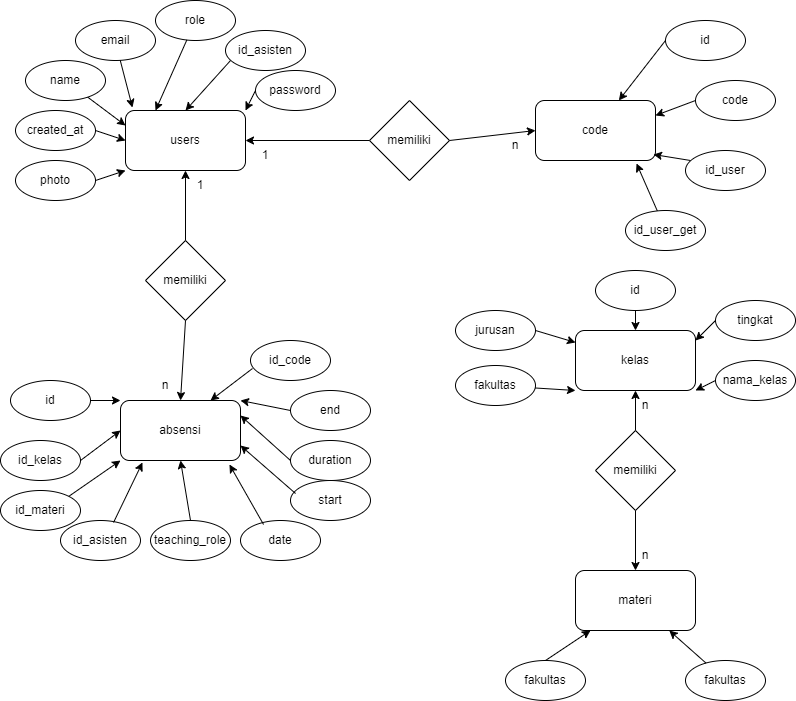

The diagram above was exported from draw.io. Its source (the exported page's mxGraphModel, read from the mxfile embedded in the PNG):
<mxGraphModel dx="1434" dy="780" grid="1" gridSize="10" guides="1" tooltips="1" connect="1" arrows="1" fold="1" page="1" pageScale="1" pageWidth="827" pageHeight="1169" math="0" shadow="0">
  <root>
    <mxCell id="0" />
    <mxCell id="1" parent="0" />
    <mxCell id="t_jaDolS6eUbxPFfNyaT-1" value="users" style="rounded=1;whiteSpace=wrap;html=1;" vertex="1" parent="1">
      <mxGeometry x="130" y="130" width="120" height="60" as="geometry" />
    </mxCell>
    <mxCell id="t_jaDolS6eUbxPFfNyaT-2" value="name" style="ellipse;whiteSpace=wrap;html=1;" vertex="1" parent="1">
      <mxGeometry x="30" y="80" width="80" height="40" as="geometry" />
    </mxCell>
    <mxCell id="t_jaDolS6eUbxPFfNyaT-3" value="email" style="ellipse;whiteSpace=wrap;html=1;" vertex="1" parent="1">
      <mxGeometry x="80" y="40" width="80" height="40" as="geometry" />
    </mxCell>
    <mxCell id="t_jaDolS6eUbxPFfNyaT-4" value="created_at" style="ellipse;whiteSpace=wrap;html=1;" vertex="1" parent="1">
      <mxGeometry x="20" y="130" width="80" height="40" as="geometry" />
    </mxCell>
    <mxCell id="t_jaDolS6eUbxPFfNyaT-5" value="role" style="ellipse;whiteSpace=wrap;html=1;" vertex="1" parent="1">
      <mxGeometry x="160" y="20" width="80" height="40" as="geometry" />
    </mxCell>
    <mxCell id="t_jaDolS6eUbxPFfNyaT-6" value="photo" style="ellipse;whiteSpace=wrap;html=1;" vertex="1" parent="1">
      <mxGeometry x="20" y="180" width="80" height="40" as="geometry" />
    </mxCell>
    <mxCell id="t_jaDolS6eUbxPFfNyaT-7" value="password" style="ellipse;whiteSpace=wrap;html=1;" vertex="1" parent="1">
      <mxGeometry x="260" y="90" width="80" height="40" as="geometry" />
    </mxCell>
    <mxCell id="t_jaDolS6eUbxPFfNyaT-8" value="id_asisten" style="ellipse;whiteSpace=wrap;html=1;" vertex="1" parent="1">
      <mxGeometry x="230" y="50" width="80" height="40" as="geometry" />
    </mxCell>
    <mxCell id="t_jaDolS6eUbxPFfNyaT-10" value="" style="endArrow=classic;html=1;rounded=0;exitX=1;exitY=0.5;exitDx=0;exitDy=0;entryX=0;entryY=1;entryDx=0;entryDy=0;" edge="1" parent="1" source="t_jaDolS6eUbxPFfNyaT-6" target="t_jaDolS6eUbxPFfNyaT-1">
      <mxGeometry width="50" height="50" relative="1" as="geometry">
        <mxPoint x="390" y="330" as="sourcePoint" />
        <mxPoint x="440" y="280" as="targetPoint" />
      </mxGeometry>
    </mxCell>
    <mxCell id="t_jaDolS6eUbxPFfNyaT-11" value="" style="endArrow=classic;html=1;rounded=0;exitX=1;exitY=0.5;exitDx=0;exitDy=0;entryX=0;entryY=0.5;entryDx=0;entryDy=0;" edge="1" parent="1" source="t_jaDolS6eUbxPFfNyaT-4" target="t_jaDolS6eUbxPFfNyaT-1">
      <mxGeometry width="50" height="50" relative="1" as="geometry">
        <mxPoint x="110" y="210" as="sourcePoint" />
        <mxPoint x="140" y="200" as="targetPoint" />
      </mxGeometry>
    </mxCell>
    <mxCell id="t_jaDolS6eUbxPFfNyaT-14" value="" style="endArrow=classic;html=1;rounded=0;entryX=0;entryY=0.25;entryDx=0;entryDy=0;" edge="1" parent="1" source="t_jaDolS6eUbxPFfNyaT-2" target="t_jaDolS6eUbxPFfNyaT-1">
      <mxGeometry width="50" height="50" relative="1" as="geometry">
        <mxPoint x="110" y="210" as="sourcePoint" />
        <mxPoint x="140" y="200" as="targetPoint" />
      </mxGeometry>
    </mxCell>
    <mxCell id="t_jaDolS6eUbxPFfNyaT-15" value="" style="endArrow=classic;html=1;rounded=0;entryX=0.058;entryY=-0.05;entryDx=0;entryDy=0;entryPerimeter=0;" edge="1" parent="1" source="t_jaDolS6eUbxPFfNyaT-3" target="t_jaDolS6eUbxPFfNyaT-1">
      <mxGeometry width="50" height="50" relative="1" as="geometry">
        <mxPoint x="102" y="127" as="sourcePoint" />
        <mxPoint x="140" y="155" as="targetPoint" />
      </mxGeometry>
    </mxCell>
    <mxCell id="t_jaDolS6eUbxPFfNyaT-16" value="" style="endArrow=classic;html=1;rounded=0;entryX=0.25;entryY=0;entryDx=0;entryDy=0;" edge="1" parent="1" source="t_jaDolS6eUbxPFfNyaT-5" target="t_jaDolS6eUbxPFfNyaT-1">
      <mxGeometry width="50" height="50" relative="1" as="geometry">
        <mxPoint x="135" y="90" as="sourcePoint" />
        <mxPoint x="150" y="140" as="targetPoint" />
      </mxGeometry>
    </mxCell>
    <mxCell id="t_jaDolS6eUbxPFfNyaT-17" value="" style="endArrow=classic;html=1;rounded=0;entryX=0.5;entryY=0;entryDx=0;entryDy=0;exitX=0.063;exitY=0.75;exitDx=0;exitDy=0;exitPerimeter=0;" edge="1" parent="1" source="t_jaDolS6eUbxPFfNyaT-8" target="t_jaDolS6eUbxPFfNyaT-1">
      <mxGeometry width="50" height="50" relative="1" as="geometry">
        <mxPoint x="201" y="70" as="sourcePoint" />
        <mxPoint x="170" y="140" as="targetPoint" />
      </mxGeometry>
    </mxCell>
    <mxCell id="t_jaDolS6eUbxPFfNyaT-18" value="" style="endArrow=classic;html=1;rounded=0;entryX=1;entryY=0;entryDx=0;entryDy=0;exitX=0;exitY=0.5;exitDx=0;exitDy=0;" edge="1" parent="1" source="t_jaDolS6eUbxPFfNyaT-7" target="t_jaDolS6eUbxPFfNyaT-1">
      <mxGeometry width="50" height="50" relative="1" as="geometry">
        <mxPoint x="245" y="90" as="sourcePoint" />
        <mxPoint x="200" y="140" as="targetPoint" />
      </mxGeometry>
    </mxCell>
    <mxCell id="t_jaDolS6eUbxPFfNyaT-19" value="absensi" style="rounded=1;whiteSpace=wrap;html=1;" vertex="1" parent="1">
      <mxGeometry x="125" y="420" width="120" height="60" as="geometry" />
    </mxCell>
    <mxCell id="t_jaDolS6eUbxPFfNyaT-20" value="id" style="ellipse;whiteSpace=wrap;html=1;" vertex="1" parent="1">
      <mxGeometry x="15" y="400" width="80" height="40" as="geometry" />
    </mxCell>
    <mxCell id="t_jaDolS6eUbxPFfNyaT-21" value="id_code" style="ellipse;whiteSpace=wrap;html=1;" vertex="1" parent="1">
      <mxGeometry x="255" y="360" width="80" height="40" as="geometry" />
    </mxCell>
    <mxCell id="t_jaDolS6eUbxPFfNyaT-22" value="end" style="ellipse;whiteSpace=wrap;html=1;" vertex="1" parent="1">
      <mxGeometry x="295" y="410" width="80" height="40" as="geometry" />
    </mxCell>
    <mxCell id="t_jaDolS6eUbxPFfNyaT-23" value="duration" style="ellipse;whiteSpace=wrap;html=1;" vertex="1" parent="1">
      <mxGeometry x="295" y="460" width="80" height="40" as="geometry" />
    </mxCell>
    <mxCell id="t_jaDolS6eUbxPFfNyaT-24" value="id_kelas" style="ellipse;whiteSpace=wrap;html=1;" vertex="1" parent="1">
      <mxGeometry x="5" y="460" width="80" height="40" as="geometry" />
    </mxCell>
    <mxCell id="t_jaDolS6eUbxPFfNyaT-25" value="id_materi" style="ellipse;whiteSpace=wrap;html=1;" vertex="1" parent="1">
      <mxGeometry x="5" y="510" width="80" height="40" as="geometry" />
    </mxCell>
    <mxCell id="t_jaDolS6eUbxPFfNyaT-26" value="id_asisten" style="ellipse;whiteSpace=wrap;html=1;" vertex="1" parent="1">
      <mxGeometry x="65" y="540" width="80" height="40" as="geometry" />
    </mxCell>
    <mxCell id="t_jaDolS6eUbxPFfNyaT-27" value="teaching_role" style="ellipse;whiteSpace=wrap;html=1;" vertex="1" parent="1">
      <mxGeometry x="155" y="540" width="80" height="40" as="geometry" />
    </mxCell>
    <mxCell id="t_jaDolS6eUbxPFfNyaT-28" value="date" style="ellipse;whiteSpace=wrap;html=1;" vertex="1" parent="1">
      <mxGeometry x="245" y="540" width="80" height="40" as="geometry" />
    </mxCell>
    <mxCell id="t_jaDolS6eUbxPFfNyaT-29" value="start" style="ellipse;whiteSpace=wrap;html=1;" vertex="1" parent="1">
      <mxGeometry x="295" y="500" width="80" height="40" as="geometry" />
    </mxCell>
    <mxCell id="t_jaDolS6eUbxPFfNyaT-30" value="" style="endArrow=classic;html=1;rounded=0;exitX=1;exitY=0.5;exitDx=0;exitDy=0;entryX=0;entryY=0;entryDx=0;entryDy=0;" edge="1" parent="1" source="t_jaDolS6eUbxPFfNyaT-20" target="t_jaDolS6eUbxPFfNyaT-19">
      <mxGeometry width="50" height="50" relative="1" as="geometry">
        <mxPoint x="105" y="310" as="sourcePoint" />
        <mxPoint x="135" y="300" as="targetPoint" />
      </mxGeometry>
    </mxCell>
    <mxCell id="t_jaDolS6eUbxPFfNyaT-31" value="" style="endArrow=classic;html=1;rounded=0;exitX=1;exitY=0.5;exitDx=0;exitDy=0;entryX=0;entryY=0.5;entryDx=0;entryDy=0;" edge="1" parent="1" source="t_jaDolS6eUbxPFfNyaT-24" target="t_jaDolS6eUbxPFfNyaT-19">
      <mxGeometry width="50" height="50" relative="1" as="geometry">
        <mxPoint x="105" y="430" as="sourcePoint" />
        <mxPoint x="135" y="430" as="targetPoint" />
      </mxGeometry>
    </mxCell>
    <mxCell id="t_jaDolS6eUbxPFfNyaT-32" value="" style="endArrow=classic;html=1;rounded=0;exitX=1;exitY=0;exitDx=0;exitDy=0;entryX=0;entryY=1;entryDx=0;entryDy=0;" edge="1" parent="1" source="t_jaDolS6eUbxPFfNyaT-25" target="t_jaDolS6eUbxPFfNyaT-19">
      <mxGeometry width="50" height="50" relative="1" as="geometry">
        <mxPoint x="95" y="490" as="sourcePoint" />
        <mxPoint x="135" y="460" as="targetPoint" />
      </mxGeometry>
    </mxCell>
    <mxCell id="t_jaDolS6eUbxPFfNyaT-33" value="" style="endArrow=classic;html=1;rounded=0;exitX=0.663;exitY=0.05;exitDx=0;exitDy=0;entryX=0.183;entryY=1.033;entryDx=0;entryDy=0;exitPerimeter=0;entryPerimeter=0;" edge="1" parent="1" source="t_jaDolS6eUbxPFfNyaT-26" target="t_jaDolS6eUbxPFfNyaT-19">
      <mxGeometry width="50" height="50" relative="1" as="geometry">
        <mxPoint x="83" y="526" as="sourcePoint" />
        <mxPoint x="135" y="490" as="targetPoint" />
      </mxGeometry>
    </mxCell>
    <mxCell id="t_jaDolS6eUbxPFfNyaT-34" value="" style="endArrow=classic;html=1;rounded=0;exitX=0.5;exitY=0;exitDx=0;exitDy=0;entryX=0.5;entryY=1;entryDx=0;entryDy=0;" edge="1" parent="1" source="t_jaDolS6eUbxPFfNyaT-27" target="t_jaDolS6eUbxPFfNyaT-19">
      <mxGeometry width="50" height="50" relative="1" as="geometry">
        <mxPoint x="128" y="552" as="sourcePoint" />
        <mxPoint x="157" y="492" as="targetPoint" />
      </mxGeometry>
    </mxCell>
    <mxCell id="t_jaDolS6eUbxPFfNyaT-35" value="" style="endArrow=classic;html=1;rounded=0;exitX=0.288;exitY=0.1;exitDx=0;exitDy=0;entryX=0.908;entryY=1.067;entryDx=0;entryDy=0;entryPerimeter=0;exitPerimeter=0;" edge="1" parent="1" source="t_jaDolS6eUbxPFfNyaT-28" target="t_jaDolS6eUbxPFfNyaT-19">
      <mxGeometry width="50" height="50" relative="1" as="geometry">
        <mxPoint x="205" y="550" as="sourcePoint" />
        <mxPoint x="195" y="490" as="targetPoint" />
      </mxGeometry>
    </mxCell>
    <mxCell id="t_jaDolS6eUbxPFfNyaT-36" value="" style="endArrow=classic;html=1;rounded=0;exitX=0.063;exitY=0.325;exitDx=0;exitDy=0;entryX=1;entryY=0.75;entryDx=0;entryDy=0;exitPerimeter=0;" edge="1" parent="1" source="t_jaDolS6eUbxPFfNyaT-29" target="t_jaDolS6eUbxPFfNyaT-19">
      <mxGeometry width="50" height="50" relative="1" as="geometry">
        <mxPoint x="278" y="554" as="sourcePoint" />
        <mxPoint x="244" y="494" as="targetPoint" />
      </mxGeometry>
    </mxCell>
    <mxCell id="t_jaDolS6eUbxPFfNyaT-37" value="" style="endArrow=classic;html=1;rounded=0;exitX=0;exitY=0.5;exitDx=0;exitDy=0;entryX=1;entryY=0.25;entryDx=0;entryDy=0;" edge="1" parent="1" source="t_jaDolS6eUbxPFfNyaT-23" target="t_jaDolS6eUbxPFfNyaT-19">
      <mxGeometry width="50" height="50" relative="1" as="geometry">
        <mxPoint x="310" y="523" as="sourcePoint" />
        <mxPoint x="255" y="475" as="targetPoint" />
      </mxGeometry>
    </mxCell>
    <mxCell id="t_jaDolS6eUbxPFfNyaT-38" value="" style="endArrow=classic;html=1;rounded=0;exitX=0;exitY=0.5;exitDx=0;exitDy=0;entryX=1;entryY=0;entryDx=0;entryDy=0;" edge="1" parent="1" source="t_jaDolS6eUbxPFfNyaT-22" target="t_jaDolS6eUbxPFfNyaT-19">
      <mxGeometry width="50" height="50" relative="1" as="geometry">
        <mxPoint x="305" y="490" as="sourcePoint" />
        <mxPoint x="255" y="445" as="targetPoint" />
      </mxGeometry>
    </mxCell>
    <mxCell id="t_jaDolS6eUbxPFfNyaT-39" value="" style="endArrow=classic;html=1;rounded=0;exitX=0.025;exitY=0.7;exitDx=0;exitDy=0;entryX=0.75;entryY=0;entryDx=0;entryDy=0;exitPerimeter=0;" edge="1" parent="1" source="t_jaDolS6eUbxPFfNyaT-21" target="t_jaDolS6eUbxPFfNyaT-19">
      <mxGeometry width="50" height="50" relative="1" as="geometry">
        <mxPoint x="305" y="440" as="sourcePoint" />
        <mxPoint x="255" y="430" as="targetPoint" />
      </mxGeometry>
    </mxCell>
    <mxCell id="t_jaDolS6eUbxPFfNyaT-42" value="memiliki" style="rhombus;whiteSpace=wrap;html=1;" vertex="1" parent="1">
      <mxGeometry x="150" y="260" width="80" height="80" as="geometry" />
    </mxCell>
    <mxCell id="t_jaDolS6eUbxPFfNyaT-43" value="" style="endArrow=classic;html=1;rounded=0;exitX=0.5;exitY=0;exitDx=0;exitDy=0;entryX=0.5;entryY=1;entryDx=0;entryDy=0;" edge="1" parent="1" source="t_jaDolS6eUbxPFfNyaT-42" target="t_jaDolS6eUbxPFfNyaT-1">
      <mxGeometry width="50" height="50" relative="1" as="geometry">
        <mxPoint x="390" y="330" as="sourcePoint" />
        <mxPoint x="440" y="280" as="targetPoint" />
      </mxGeometry>
    </mxCell>
    <mxCell id="t_jaDolS6eUbxPFfNyaT-44" value="" style="endArrow=classic;html=1;rounded=0;exitX=0.5;exitY=1;exitDx=0;exitDy=0;entryX=0.5;entryY=0;entryDx=0;entryDy=0;" edge="1" parent="1" source="t_jaDolS6eUbxPFfNyaT-42" target="t_jaDolS6eUbxPFfNyaT-19">
      <mxGeometry width="50" height="50" relative="1" as="geometry">
        <mxPoint x="200" y="250" as="sourcePoint" />
        <mxPoint x="200" y="200" as="targetPoint" />
      </mxGeometry>
    </mxCell>
    <mxCell id="t_jaDolS6eUbxPFfNyaT-45" value="1" style="text;html=1;align=center;verticalAlign=middle;whiteSpace=wrap;rounded=0;" vertex="1" parent="1">
      <mxGeometry x="175" y="190" width="60" height="30" as="geometry" />
    </mxCell>
    <mxCell id="t_jaDolS6eUbxPFfNyaT-46" value="n" style="text;html=1;align=center;verticalAlign=middle;whiteSpace=wrap;rounded=0;" vertex="1" parent="1">
      <mxGeometry x="140" y="390" width="60" height="30" as="geometry" />
    </mxCell>
    <mxCell id="t_jaDolS6eUbxPFfNyaT-48" value="code" style="rounded=1;whiteSpace=wrap;html=1;" vertex="1" parent="1">
      <mxGeometry x="540" y="120" width="120" height="60" as="geometry" />
    </mxCell>
    <mxCell id="t_jaDolS6eUbxPFfNyaT-49" value="id" style="ellipse;whiteSpace=wrap;html=1;" vertex="1" parent="1">
      <mxGeometry x="670" y="40" width="80" height="40" as="geometry" />
    </mxCell>
    <mxCell id="t_jaDolS6eUbxPFfNyaT-50" value="code" style="ellipse;whiteSpace=wrap;html=1;" vertex="1" parent="1">
      <mxGeometry x="700" y="100" width="80" height="40" as="geometry" />
    </mxCell>
    <mxCell id="t_jaDolS6eUbxPFfNyaT-51" value="id_user" style="ellipse;whiteSpace=wrap;html=1;" vertex="1" parent="1">
      <mxGeometry x="690" y="170" width="80" height="40" as="geometry" />
    </mxCell>
    <mxCell id="t_jaDolS6eUbxPFfNyaT-52" value="id_user_get" style="ellipse;whiteSpace=wrap;html=1;" vertex="1" parent="1">
      <mxGeometry x="630" y="230" width="80" height="40" as="geometry" />
    </mxCell>
    <mxCell id="t_jaDolS6eUbxPFfNyaT-53" value="" style="endArrow=classic;html=1;rounded=0;exitX=0;exitY=0.5;exitDx=0;exitDy=0;" edge="1" parent="1" source="t_jaDolS6eUbxPFfNyaT-49" target="t_jaDolS6eUbxPFfNyaT-48">
      <mxGeometry width="50" height="50" relative="1" as="geometry">
        <mxPoint x="245" y="90" as="sourcePoint" />
        <mxPoint x="200" y="140" as="targetPoint" />
      </mxGeometry>
    </mxCell>
    <mxCell id="t_jaDolS6eUbxPFfNyaT-54" value="" style="endArrow=classic;html=1;rounded=0;exitX=0;exitY=0.5;exitDx=0;exitDy=0;entryX=1;entryY=0.25;entryDx=0;entryDy=0;" edge="1" parent="1" source="t_jaDolS6eUbxPFfNyaT-50" target="t_jaDolS6eUbxPFfNyaT-48">
      <mxGeometry width="50" height="50" relative="1" as="geometry">
        <mxPoint x="680" y="70" as="sourcePoint" />
        <mxPoint x="633" y="130" as="targetPoint" />
      </mxGeometry>
    </mxCell>
    <mxCell id="t_jaDolS6eUbxPFfNyaT-55" value="" style="endArrow=classic;html=1;rounded=0;exitX=0.063;exitY=0.25;exitDx=0;exitDy=0;entryX=0.983;entryY=0.9;entryDx=0;entryDy=0;exitPerimeter=0;entryPerimeter=0;" edge="1" parent="1" source="t_jaDolS6eUbxPFfNyaT-51" target="t_jaDolS6eUbxPFfNyaT-48">
      <mxGeometry width="50" height="50" relative="1" as="geometry">
        <mxPoint x="710" y="130" as="sourcePoint" />
        <mxPoint x="670" y="145" as="targetPoint" />
      </mxGeometry>
    </mxCell>
    <mxCell id="t_jaDolS6eUbxPFfNyaT-56" value="" style="endArrow=classic;html=1;rounded=0;entryX=0.842;entryY=1.05;entryDx=0;entryDy=0;entryPerimeter=0;" edge="1" parent="1" source="t_jaDolS6eUbxPFfNyaT-52" target="t_jaDolS6eUbxPFfNyaT-48">
      <mxGeometry width="50" height="50" relative="1" as="geometry">
        <mxPoint x="705" y="190" as="sourcePoint" />
        <mxPoint x="630" y="190" as="targetPoint" />
      </mxGeometry>
    </mxCell>
    <mxCell id="t_jaDolS6eUbxPFfNyaT-57" value="memiliki" style="rhombus;whiteSpace=wrap;html=1;" vertex="1" parent="1">
      <mxGeometry x="374" y="120" width="80" height="80" as="geometry" />
    </mxCell>
    <mxCell id="t_jaDolS6eUbxPFfNyaT-58" value="" style="endArrow=classic;html=1;rounded=0;exitX=0;exitY=0.5;exitDx=0;exitDy=0;entryX=1;entryY=0.5;entryDx=0;entryDy=0;" edge="1" parent="1" source="t_jaDolS6eUbxPFfNyaT-57" target="t_jaDolS6eUbxPFfNyaT-1">
      <mxGeometry width="50" height="50" relative="1" as="geometry">
        <mxPoint x="200" y="270" as="sourcePoint" />
        <mxPoint x="200" y="200" as="targetPoint" />
      </mxGeometry>
    </mxCell>
    <mxCell id="t_jaDolS6eUbxPFfNyaT-59" value="" style="endArrow=classic;html=1;rounded=0;entryX=0;entryY=0.5;entryDx=0;entryDy=0;exitX=1;exitY=0.5;exitDx=0;exitDy=0;" edge="1" parent="1" source="t_jaDolS6eUbxPFfNyaT-57" target="t_jaDolS6eUbxPFfNyaT-48">
      <mxGeometry width="50" height="50" relative="1" as="geometry">
        <mxPoint x="450" y="160" as="sourcePoint" />
        <mxPoint x="260" y="170" as="targetPoint" />
      </mxGeometry>
    </mxCell>
    <mxCell id="t_jaDolS6eUbxPFfNyaT-60" value="n" style="text;html=1;align=center;verticalAlign=middle;whiteSpace=wrap;rounded=0;" vertex="1" parent="1">
      <mxGeometry x="490" y="150" width="60" height="30" as="geometry" />
    </mxCell>
    <mxCell id="t_jaDolS6eUbxPFfNyaT-61" value="1" style="text;html=1;align=center;verticalAlign=middle;whiteSpace=wrap;rounded=0;" vertex="1" parent="1">
      <mxGeometry x="240" y="160" width="60" height="30" as="geometry" />
    </mxCell>
    <mxCell id="t_jaDolS6eUbxPFfNyaT-62" value="kelas" style="rounded=1;whiteSpace=wrap;html=1;" vertex="1" parent="1">
      <mxGeometry x="580" y="350" width="120" height="60" as="geometry" />
    </mxCell>
    <mxCell id="t_jaDolS6eUbxPFfNyaT-63" value="&lt;div&gt;id&lt;/div&gt;" style="ellipse;whiteSpace=wrap;html=1;" vertex="1" parent="1">
      <mxGeometry x="600" y="290" width="80" height="40" as="geometry" />
    </mxCell>
    <mxCell id="t_jaDolS6eUbxPFfNyaT-64" value="fakultas" style="ellipse;whiteSpace=wrap;html=1;" vertex="1" parent="1">
      <mxGeometry x="460" y="385" width="80" height="40" as="geometry" />
    </mxCell>
    <mxCell id="t_jaDolS6eUbxPFfNyaT-65" value="nama_kelas" style="ellipse;whiteSpace=wrap;html=1;" vertex="1" parent="1">
      <mxGeometry x="720" y="380" width="80" height="40" as="geometry" />
    </mxCell>
    <mxCell id="t_jaDolS6eUbxPFfNyaT-66" value="jurusan" style="ellipse;whiteSpace=wrap;html=1;" vertex="1" parent="1">
      <mxGeometry x="460" y="330" width="80" height="40" as="geometry" />
    </mxCell>
    <mxCell id="t_jaDolS6eUbxPFfNyaT-67" value="tingkat" style="ellipse;whiteSpace=wrap;html=1;" vertex="1" parent="1">
      <mxGeometry x="720" y="320" width="80" height="40" as="geometry" />
    </mxCell>
    <mxCell id="t_jaDolS6eUbxPFfNyaT-68" value="" style="endArrow=classic;html=1;rounded=0;entryX=0.5;entryY=0;entryDx=0;entryDy=0;exitX=0.5;exitY=1;exitDx=0;exitDy=0;" edge="1" parent="1" source="t_jaDolS6eUbxPFfNyaT-63" target="t_jaDolS6eUbxPFfNyaT-62">
      <mxGeometry width="50" height="50" relative="1" as="geometry">
        <mxPoint x="672" y="240" as="sourcePoint" />
        <mxPoint x="651" y="193" as="targetPoint" />
      </mxGeometry>
    </mxCell>
    <mxCell id="t_jaDolS6eUbxPFfNyaT-69" value="" style="endArrow=classic;html=1;rounded=0;exitX=1;exitY=0.5;exitDx=0;exitDy=0;" edge="1" parent="1" source="t_jaDolS6eUbxPFfNyaT-66" target="t_jaDolS6eUbxPFfNyaT-62">
      <mxGeometry width="50" height="50" relative="1" as="geometry">
        <mxPoint x="672" y="240" as="sourcePoint" />
        <mxPoint x="651" y="193" as="targetPoint" />
      </mxGeometry>
    </mxCell>
    <mxCell id="t_jaDolS6eUbxPFfNyaT-70" value="" style="endArrow=classic;html=1;rounded=0;entryX=0;entryY=1;entryDx=0;entryDy=0;" edge="1" parent="1" source="t_jaDolS6eUbxPFfNyaT-64" target="t_jaDolS6eUbxPFfNyaT-62">
      <mxGeometry width="50" height="50" relative="1" as="geometry">
        <mxPoint x="550" y="360" as="sourcePoint" />
        <mxPoint x="590" y="372" as="targetPoint" />
      </mxGeometry>
    </mxCell>
    <mxCell id="t_jaDolS6eUbxPFfNyaT-71" value="" style="endArrow=classic;html=1;rounded=0;exitX=0;exitY=0.5;exitDx=0;exitDy=0;" edge="1" parent="1" source="t_jaDolS6eUbxPFfNyaT-67">
      <mxGeometry width="50" height="50" relative="1" as="geometry">
        <mxPoint x="550" y="417" as="sourcePoint" />
        <mxPoint x="700" y="360" as="targetPoint" />
      </mxGeometry>
    </mxCell>
    <mxCell id="t_jaDolS6eUbxPFfNyaT-72" value="" style="endArrow=classic;html=1;rounded=0;exitX=0;exitY=0.5;exitDx=0;exitDy=0;entryX=1;entryY=1;entryDx=0;entryDy=0;" edge="1" parent="1" source="t_jaDolS6eUbxPFfNyaT-65" target="t_jaDolS6eUbxPFfNyaT-62">
      <mxGeometry width="50" height="50" relative="1" as="geometry">
        <mxPoint x="730" y="350" as="sourcePoint" />
        <mxPoint x="710" y="370" as="targetPoint" />
      </mxGeometry>
    </mxCell>
    <mxCell id="t_jaDolS6eUbxPFfNyaT-73" value="materi" style="rounded=1;whiteSpace=wrap;html=1;" vertex="1" parent="1">
      <mxGeometry x="580" y="590" width="120" height="60" as="geometry" />
    </mxCell>
    <mxCell id="t_jaDolS6eUbxPFfNyaT-74" value="fakultas" style="ellipse;whiteSpace=wrap;html=1;" vertex="1" parent="1">
      <mxGeometry x="510" y="680" width="80" height="40" as="geometry" />
    </mxCell>
    <mxCell id="t_jaDolS6eUbxPFfNyaT-75" value="fakultas" style="ellipse;whiteSpace=wrap;html=1;" vertex="1" parent="1">
      <mxGeometry x="690" y="680" width="80" height="40" as="geometry" />
    </mxCell>
    <mxCell id="t_jaDolS6eUbxPFfNyaT-76" value="" style="endArrow=classic;html=1;rounded=0;exitX=0.5;exitY=0;exitDx=0;exitDy=0;" edge="1" parent="1" source="t_jaDolS6eUbxPFfNyaT-74" target="t_jaDolS6eUbxPFfNyaT-73">
      <mxGeometry width="50" height="50" relative="1" as="geometry">
        <mxPoint x="550" y="417" as="sourcePoint" />
        <mxPoint x="590" y="420" as="targetPoint" />
      </mxGeometry>
    </mxCell>
    <mxCell id="t_jaDolS6eUbxPFfNyaT-77" value="" style="endArrow=classic;html=1;rounded=0;" edge="1" parent="1" source="t_jaDolS6eUbxPFfNyaT-75" target="t_jaDolS6eUbxPFfNyaT-73">
      <mxGeometry width="50" height="50" relative="1" as="geometry">
        <mxPoint x="560" y="690" as="sourcePoint" />
        <mxPoint x="605" y="660" as="targetPoint" />
      </mxGeometry>
    </mxCell>
    <mxCell id="t_jaDolS6eUbxPFfNyaT-78" value="memiliki" style="rhombus;whiteSpace=wrap;html=1;" vertex="1" parent="1">
      <mxGeometry x="600" y="450" width="80" height="80" as="geometry" />
    </mxCell>
    <mxCell id="t_jaDolS6eUbxPFfNyaT-79" value="" style="endArrow=classic;html=1;rounded=0;entryX=0.5;entryY=0;entryDx=0;entryDy=0;" edge="1" parent="1" source="t_jaDolS6eUbxPFfNyaT-78" target="t_jaDolS6eUbxPFfNyaT-73">
      <mxGeometry width="50" height="50" relative="1" as="geometry">
        <mxPoint x="560" y="690" as="sourcePoint" />
        <mxPoint x="605" y="660" as="targetPoint" />
      </mxGeometry>
    </mxCell>
    <mxCell id="t_jaDolS6eUbxPFfNyaT-80" value="" style="endArrow=classic;html=1;rounded=0;exitX=0.5;exitY=0;exitDx=0;exitDy=0;" edge="1" parent="1" source="t_jaDolS6eUbxPFfNyaT-78" target="t_jaDolS6eUbxPFfNyaT-62">
      <mxGeometry width="50" height="50" relative="1" as="geometry">
        <mxPoint x="650" y="540" as="sourcePoint" />
        <mxPoint x="650" y="600" as="targetPoint" />
      </mxGeometry>
    </mxCell>
    <mxCell id="t_jaDolS6eUbxPFfNyaT-81" value="n" style="text;html=1;align=center;verticalAlign=middle;whiteSpace=wrap;rounded=0;" vertex="1" parent="1">
      <mxGeometry x="620" y="410" width="60" height="30" as="geometry" />
    </mxCell>
    <mxCell id="t_jaDolS6eUbxPFfNyaT-82" value="n" style="text;html=1;align=center;verticalAlign=middle;whiteSpace=wrap;rounded=0;" vertex="1" parent="1">
      <mxGeometry x="620" y="560" width="60" height="30" as="geometry" />
    </mxCell>
  </root>
</mxGraphModel>